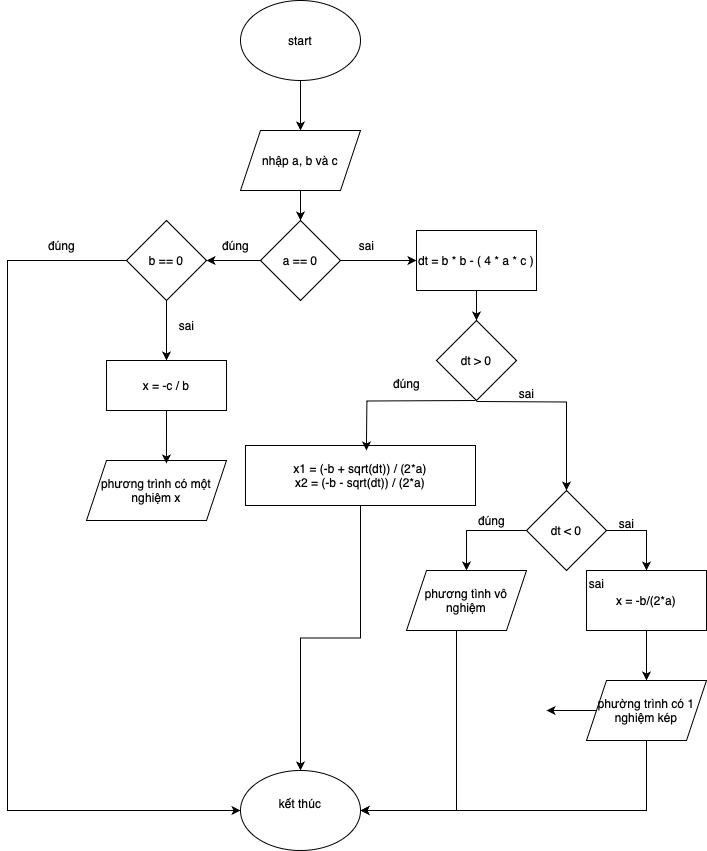

The diagram above was exported from draw.io. Its source (the exported page's mxGraphModel, read from the mxfile embedded in the PNG):
<mxGraphModel dx="938" dy="623" grid="1" gridSize="10" guides="1" tooltips="1" connect="1" arrows="1" fold="1" page="1" pageScale="1" pageWidth="827" pageHeight="1169" math="0" shadow="0">
  <root>
    <mxCell id="0" />
    <mxCell id="1" parent="0" />
    <mxCell id="44PXvtm7LowCQEuE9WLD-1" value="start" style="ellipse;whiteSpace=wrap;html=1;" vertex="1" parent="1">
      <mxGeometry x="354" y="80" width="120" height="80" as="geometry" />
    </mxCell>
    <mxCell id="44PXvtm7LowCQEuE9WLD-2" value="nhập a, b và c" style="shape=parallelogram;perimeter=parallelogramPerimeter;whiteSpace=wrap;html=1;fixedSize=1;" vertex="1" parent="1">
      <mxGeometry x="354" y="210" width="120" height="60" as="geometry" />
    </mxCell>
    <mxCell id="44PXvtm7LowCQEuE9WLD-3" value="" style="endArrow=classic;html=1;rounded=0;exitX=0.5;exitY=1;exitDx=0;exitDy=0;entryX=0.5;entryY=0;entryDx=0;entryDy=0;" edge="1" parent="1" source="44PXvtm7LowCQEuE9WLD-1" target="44PXvtm7LowCQEuE9WLD-2">
      <mxGeometry width="50" height="50" relative="1" as="geometry">
        <mxPoint x="390" y="430" as="sourcePoint" />
        <mxPoint x="440" y="380" as="targetPoint" />
      </mxGeometry>
    </mxCell>
    <mxCell id="44PXvtm7LowCQEuE9WLD-4" value="" style="endArrow=classic;html=1;rounded=0;exitX=0.5;exitY=1;exitDx=0;exitDy=0;entryX=0.5;entryY=0;entryDx=0;entryDy=0;" edge="1" parent="1" source="44PXvtm7LowCQEuE9WLD-2">
      <mxGeometry width="50" height="50" relative="1" as="geometry">
        <mxPoint x="390" y="430" as="sourcePoint" />
        <mxPoint x="414" y="300" as="targetPoint" />
      </mxGeometry>
    </mxCell>
    <mxCell id="44PXvtm7LowCQEuE9WLD-5" style="edgeStyle=orthogonalEdgeStyle;rounded=0;orthogonalLoop=1;jettySize=auto;html=1;entryX=1;entryY=0.5;entryDx=0;entryDy=0;" edge="1" parent="1" source="44PXvtm7LowCQEuE9WLD-7" target="44PXvtm7LowCQEuE9WLD-13">
      <mxGeometry relative="1" as="geometry" />
    </mxCell>
    <mxCell id="44PXvtm7LowCQEuE9WLD-6" style="edgeStyle=orthogonalEdgeStyle;rounded=0;orthogonalLoop=1;jettySize=auto;html=1;exitX=1;exitY=0.5;exitDx=0;exitDy=0;entryX=0;entryY=0.5;entryDx=0;entryDy=0;" edge="1" parent="1" source="44PXvtm7LowCQEuE9WLD-7" target="44PXvtm7LowCQEuE9WLD-16">
      <mxGeometry relative="1" as="geometry" />
    </mxCell>
    <mxCell id="44PXvtm7LowCQEuE9WLD-7" value="a == 0" style="rhombus;whiteSpace=wrap;html=1;" vertex="1" parent="1">
      <mxGeometry x="374" y="300" width="80" height="80" as="geometry" />
    </mxCell>
    <mxCell id="44PXvtm7LowCQEuE9WLD-8" value="phương trình có một nghiệm x" style="shape=parallelogram;perimeter=parallelogramPerimeter;whiteSpace=wrap;html=1;fixedSize=1;" vertex="1" parent="1">
      <mxGeometry x="200" y="540" width="140" height="60" as="geometry" />
    </mxCell>
    <mxCell id="44PXvtm7LowCQEuE9WLD-9" value="x = -c / b" style="rounded=0;whiteSpace=wrap;html=1;" vertex="1" parent="1">
      <mxGeometry x="220" y="440" width="120" height="50" as="geometry" />
    </mxCell>
    <mxCell id="44PXvtm7LowCQEuE9WLD-10" style="edgeStyle=orthogonalEdgeStyle;rounded=0;orthogonalLoop=1;jettySize=auto;html=1;entryX=0.571;entryY=0.05;entryDx=0;entryDy=0;entryPerimeter=0;" edge="1" parent="1" source="44PXvtm7LowCQEuE9WLD-9" target="44PXvtm7LowCQEuE9WLD-8">
      <mxGeometry relative="1" as="geometry" />
    </mxCell>
    <mxCell id="44PXvtm7LowCQEuE9WLD-11" style="edgeStyle=orthogonalEdgeStyle;rounded=0;orthogonalLoop=1;jettySize=auto;html=1;entryX=0.5;entryY=0;entryDx=0;entryDy=0;" edge="1" parent="1" source="44PXvtm7LowCQEuE9WLD-13" target="44PXvtm7LowCQEuE9WLD-9">
      <mxGeometry relative="1" as="geometry" />
    </mxCell>
    <mxCell id="44PXvtm7LowCQEuE9WLD-12" style="edgeStyle=orthogonalEdgeStyle;rounded=0;orthogonalLoop=1;jettySize=auto;html=1;entryX=0;entryY=0.5;entryDx=0;entryDy=0;" edge="1" parent="1" source="44PXvtm7LowCQEuE9WLD-13" target="44PXvtm7LowCQEuE9WLD-30">
      <mxGeometry relative="1" as="geometry">
        <mxPoint x="350" y="760" as="targetPoint" />
        <Array as="points">
          <mxPoint x="121" y="340" />
          <mxPoint x="121" y="890" />
        </Array>
      </mxGeometry>
    </mxCell>
    <mxCell id="44PXvtm7LowCQEuE9WLD-13" value="b == 0" style="rhombus;whiteSpace=wrap;html=1;" vertex="1" parent="1">
      <mxGeometry x="240" y="300" width="80" height="80" as="geometry" />
    </mxCell>
    <mxCell id="44PXvtm7LowCQEuE9WLD-14" value="sai" style="text;html=1;align=center;verticalAlign=middle;resizable=0;points=[];autosize=1;strokeColor=none;fillColor=none;" vertex="1" parent="1">
      <mxGeometry x="280" y="390" width="40" height="30" as="geometry" />
    </mxCell>
    <mxCell id="44PXvtm7LowCQEuE9WLD-15" style="edgeStyle=orthogonalEdgeStyle;rounded=0;orthogonalLoop=1;jettySize=auto;html=1;" edge="1" parent="1" source="44PXvtm7LowCQEuE9WLD-16" target="44PXvtm7LowCQEuE9WLD-21">
      <mxGeometry relative="1" as="geometry" />
    </mxCell>
    <mxCell id="44PXvtm7LowCQEuE9WLD-16" value="dt = b * b - ( 4 * a * c )" style="rounded=0;whiteSpace=wrap;html=1;" vertex="1" parent="1">
      <mxGeometry x="530" y="310" width="120" height="60" as="geometry" />
    </mxCell>
    <mxCell id="44PXvtm7LowCQEuE9WLD-17" value="đúng" style="text;html=1;align=center;verticalAlign=middle;resizable=0;points=[];autosize=1;strokeColor=none;fillColor=none;" vertex="1" parent="1">
      <mxGeometry x="150" y="310" width="50" height="30" as="geometry" />
    </mxCell>
    <mxCell id="44PXvtm7LowCQEuE9WLD-18" value="đúng" style="text;html=1;align=center;verticalAlign=middle;resizable=0;points=[];autosize=1;strokeColor=none;fillColor=none;" vertex="1" parent="1">
      <mxGeometry x="324" y="310" width="50" height="30" as="geometry" />
    </mxCell>
    <mxCell id="44PXvtm7LowCQEuE9WLD-19" value="sai" style="text;html=1;align=center;verticalAlign=middle;resizable=0;points=[];autosize=1;strokeColor=none;fillColor=none;" vertex="1" parent="1">
      <mxGeometry x="460" y="310" width="40" height="30" as="geometry" />
    </mxCell>
    <mxCell id="44PXvtm7LowCQEuE9WLD-20" style="edgeStyle=orthogonalEdgeStyle;rounded=0;orthogonalLoop=1;jettySize=auto;html=1;" edge="1" parent="1" target="44PXvtm7LowCQEuE9WLD-24">
      <mxGeometry relative="1" as="geometry">
        <mxPoint x="590" y="481" as="sourcePoint" />
      </mxGeometry>
    </mxCell>
    <mxCell id="44PXvtm7LowCQEuE9WLD-21" value="dt &amp;gt; 0" style="rhombus;whiteSpace=wrap;html=1;" vertex="1" parent="1">
      <mxGeometry x="550" y="400" width="80" height="80" as="geometry" />
    </mxCell>
    <mxCell id="44PXvtm7LowCQEuE9WLD-22" style="edgeStyle=orthogonalEdgeStyle;rounded=0;orthogonalLoop=1;jettySize=auto;html=1;entryX=0.5;entryY=0;entryDx=0;entryDy=0;" edge="1" parent="1" source="44PXvtm7LowCQEuE9WLD-24" target="44PXvtm7LowCQEuE9WLD-29">
      <mxGeometry relative="1" as="geometry">
        <Array as="points">
          <mxPoint x="760" y="610" />
        </Array>
      </mxGeometry>
    </mxCell>
    <mxCell id="44PXvtm7LowCQEuE9WLD-23" style="edgeStyle=orthogonalEdgeStyle;rounded=0;orthogonalLoop=1;jettySize=auto;html=1;entryX=0.5;entryY=0;entryDx=0;entryDy=0;" edge="1" parent="1" source="44PXvtm7LowCQEuE9WLD-24" target="44PXvtm7LowCQEuE9WLD-35">
      <mxGeometry relative="1" as="geometry">
        <Array as="points">
          <mxPoint x="580" y="610" />
        </Array>
      </mxGeometry>
    </mxCell>
    <mxCell id="44PXvtm7LowCQEuE9WLD-24" value="dt &amp;lt; 0" style="rhombus;whiteSpace=wrap;html=1;" vertex="1" parent="1">
      <mxGeometry x="640" y="570" width="80" height="80" as="geometry" />
    </mxCell>
    <mxCell id="44PXvtm7LowCQEuE9WLD-25" style="edgeStyle=orthogonalEdgeStyle;rounded=0;orthogonalLoop=1;jettySize=auto;html=1;" edge="1" parent="1" source="44PXvtm7LowCQEuE9WLD-26" target="44PXvtm7LowCQEuE9WLD-30">
      <mxGeometry relative="1" as="geometry" />
    </mxCell>
    <mxCell id="44PXvtm7LowCQEuE9WLD-26" value="x1 = (-b + sqrt(dt)) / (2*a)&lt;div&gt;x2 = (-b - sqrt(dt)) / (2*a)&lt;br&gt;&lt;/div&gt;" style="rounded=0;whiteSpace=wrap;html=1;" vertex="1" parent="1">
      <mxGeometry x="359" y="525" width="230" height="60" as="geometry" />
    </mxCell>
    <mxCell id="44PXvtm7LowCQEuE9WLD-27" style="edgeStyle=orthogonalEdgeStyle;rounded=0;orthogonalLoop=1;jettySize=auto;html=1;entryX=0.53;entryY=0.083;entryDx=0;entryDy=0;entryPerimeter=0;" edge="1" parent="1">
      <mxGeometry relative="1" as="geometry">
        <mxPoint x="589" y="480" as="sourcePoint" />
        <mxPoint x="479.9000000000001" y="529.98" as="targetPoint" />
      </mxGeometry>
    </mxCell>
    <mxCell id="44PXvtm7LowCQEuE9WLD-28" style="edgeStyle=orthogonalEdgeStyle;rounded=0;orthogonalLoop=1;jettySize=auto;html=1;entryX=0.5;entryY=0;entryDx=0;entryDy=0;" edge="1" parent="1" source="44PXvtm7LowCQEuE9WLD-29" target="44PXvtm7LowCQEuE9WLD-39">
      <mxGeometry relative="1" as="geometry" />
    </mxCell>
    <mxCell id="44PXvtm7LowCQEuE9WLD-29" value="x = -b/(2*a)" style="rounded=0;whiteSpace=wrap;html=1;" vertex="1" parent="1">
      <mxGeometry x="700" y="650" width="120" height="60" as="geometry" />
    </mxCell>
    <mxCell id="44PXvtm7LowCQEuE9WLD-30" value="kết thúc&lt;div&gt;&lt;br&gt;&lt;/div&gt;" style="ellipse;whiteSpace=wrap;html=1;" vertex="1" parent="1">
      <mxGeometry x="354" y="850" width="120" height="80" as="geometry" />
    </mxCell>
    <mxCell id="44PXvtm7LowCQEuE9WLD-31" value="đúng" style="text;html=1;align=center;verticalAlign=middle;resizable=0;points=[];autosize=1;strokeColor=none;fillColor=none;" vertex="1" parent="1">
      <mxGeometry x="495" y="448" width="50" height="30" as="geometry" />
    </mxCell>
    <mxCell id="44PXvtm7LowCQEuE9WLD-32" value="sai" style="text;html=1;align=center;verticalAlign=middle;resizable=0;points=[];autosize=1;strokeColor=none;fillColor=none;" vertex="1" parent="1">
      <mxGeometry x="620" y="458" width="40" height="30" as="geometry" />
    </mxCell>
    <mxCell id="44PXvtm7LowCQEuE9WLD-33" value="sai" style="text;html=1;align=center;verticalAlign=middle;resizable=0;points=[];autosize=1;strokeColor=none;fillColor=none;" vertex="1" parent="1">
      <mxGeometry x="690" y="648" width="40" height="30" as="geometry" />
    </mxCell>
    <mxCell id="44PXvtm7LowCQEuE9WLD-34" style="edgeStyle=orthogonalEdgeStyle;rounded=0;orthogonalLoop=1;jettySize=auto;html=1;entryX=1;entryY=0.5;entryDx=0;entryDy=0;" edge="1" parent="1" source="44PXvtm7LowCQEuE9WLD-35" target="44PXvtm7LowCQEuE9WLD-30">
      <mxGeometry relative="1" as="geometry">
        <Array as="points">
          <mxPoint x="570" y="890" />
        </Array>
      </mxGeometry>
    </mxCell>
    <mxCell id="44PXvtm7LowCQEuE9WLD-35" value="phương tình vô nghiệm" style="shape=parallelogram;perimeter=parallelogramPerimeter;whiteSpace=wrap;html=1;fixedSize=1;" vertex="1" parent="1">
      <mxGeometry x="520" y="650" width="120" height="60" as="geometry" />
    </mxCell>
    <mxCell id="44PXvtm7LowCQEuE9WLD-36" value="đúng" style="text;html=1;align=center;verticalAlign=middle;resizable=0;points=[];autosize=1;strokeColor=none;fillColor=none;" vertex="1" parent="1">
      <mxGeometry x="580" y="585" width="50" height="30" as="geometry" />
    </mxCell>
    <mxCell id="44PXvtm7LowCQEuE9WLD-37" style="edgeStyle=orthogonalEdgeStyle;rounded=0;orthogonalLoop=1;jettySize=auto;html=1;entryX=1;entryY=0.5;entryDx=0;entryDy=0;" edge="1" parent="1" source="44PXvtm7LowCQEuE9WLD-39" target="44PXvtm7LowCQEuE9WLD-30">
      <mxGeometry relative="1" as="geometry">
        <Array as="points">
          <mxPoint x="760" y="890" />
        </Array>
      </mxGeometry>
    </mxCell>
    <mxCell id="44PXvtm7LowCQEuE9WLD-38" style="edgeStyle=orthogonalEdgeStyle;rounded=0;orthogonalLoop=1;jettySize=auto;html=1;" edge="1" parent="1" source="44PXvtm7LowCQEuE9WLD-39">
      <mxGeometry relative="1" as="geometry">
        <mxPoint x="660" y="790" as="targetPoint" />
      </mxGeometry>
    </mxCell>
    <mxCell id="44PXvtm7LowCQEuE9WLD-39" value="phường trình có 1 nghiệm kép" style="shape=parallelogram;perimeter=parallelogramPerimeter;whiteSpace=wrap;html=1;fixedSize=1;" vertex="1" parent="1">
      <mxGeometry x="700" y="760" width="120" height="60" as="geometry" />
    </mxCell>
    <mxCell id="44PXvtm7LowCQEuE9WLD-40" value="sai" style="text;html=1;align=center;verticalAlign=middle;resizable=0;points=[];autosize=1;strokeColor=none;fillColor=none;" vertex="1" parent="1">
      <mxGeometry x="720" y="588" width="40" height="30" as="geometry" />
    </mxCell>
  </root>
</mxGraphModel>